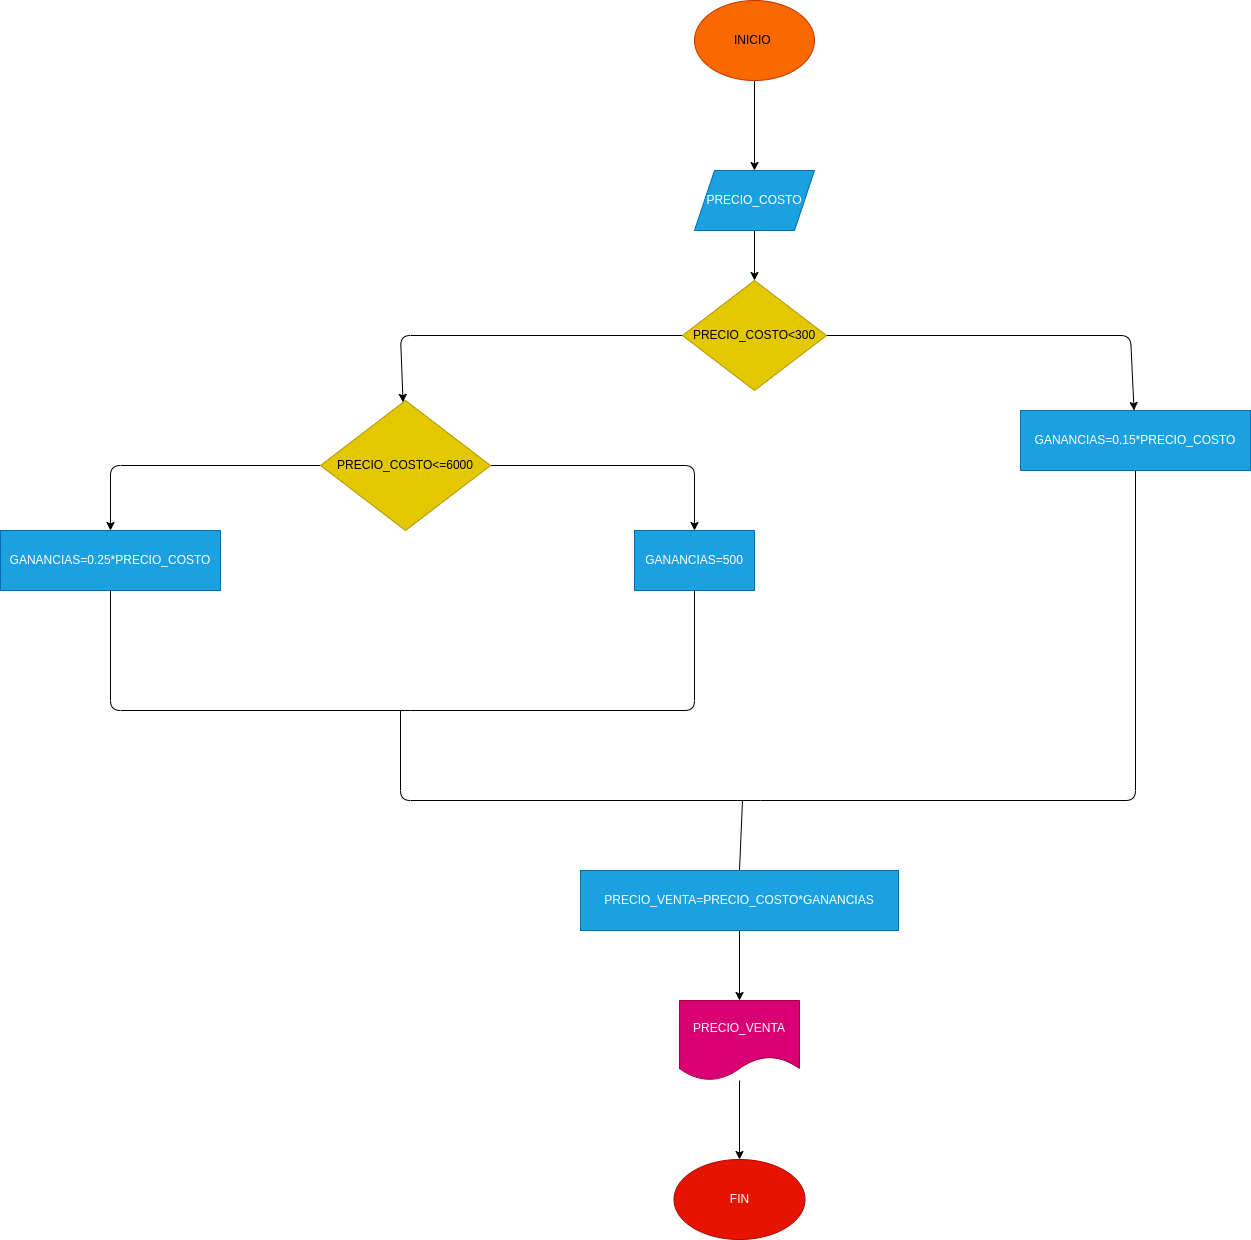

The diagram above was exported from draw.io. Its source (the exported page's mxGraphModel, read from the mxfile embedded in the PNG):
<mxGraphModel dx="1762" dy="537" grid="1" gridSize="10" guides="1" tooltips="1" connect="1" arrows="1" fold="1" page="1" pageScale="1" pageWidth="827" pageHeight="1169" math="0" shadow="0">
  <root>
    <mxCell id="0" />
    <mxCell id="1" parent="0" />
    <mxCell id="6" value="" style="edgeStyle=none;html=1;" edge="1" parent="1" source="4" target="5">
      <mxGeometry relative="1" as="geometry" />
    </mxCell>
    <mxCell id="4" value="INICIO&amp;nbsp;" style="ellipse;whiteSpace=wrap;html=1;fillColor=#fa6800;fontColor=#000000;strokeColor=#C73500;" vertex="1" parent="1">
      <mxGeometry x="354" y="10" width="120" height="80" as="geometry" />
    </mxCell>
    <mxCell id="8" value="" style="edgeStyle=none;html=1;" edge="1" parent="1" source="5" target="7">
      <mxGeometry relative="1" as="geometry" />
    </mxCell>
    <mxCell id="5" value="PRECIO_COSTO" style="shape=parallelogram;perimeter=parallelogramPerimeter;whiteSpace=wrap;html=1;fixedSize=1;fillColor=#1ba1e2;fontColor=#ffffff;strokeColor=#006EAF;" vertex="1" parent="1">
      <mxGeometry x="354" y="180" width="120" height="60" as="geometry" />
    </mxCell>
    <mxCell id="10" value="" style="edgeStyle=none;html=1;" edge="1" parent="1" source="7" target="9">
      <mxGeometry relative="1" as="geometry">
        <Array as="points">
          <mxPoint x="60" y="345" />
        </Array>
      </mxGeometry>
    </mxCell>
    <mxCell id="16" value="" style="edgeStyle=none;html=1;" edge="1" parent="1" source="7" target="15">
      <mxGeometry relative="1" as="geometry">
        <Array as="points">
          <mxPoint x="790" y="345" />
        </Array>
      </mxGeometry>
    </mxCell>
    <mxCell id="7" value="PRECIO_COSTO&amp;lt;300" style="rhombus;whiteSpace=wrap;html=1;fillColor=#e3c800;fontColor=#000000;strokeColor=#B09500;" vertex="1" parent="1">
      <mxGeometry x="342" y="290" width="144" height="110" as="geometry" />
    </mxCell>
    <mxCell id="12" value="" style="edgeStyle=none;html=1;" edge="1" parent="1" source="9" target="11">
      <mxGeometry relative="1" as="geometry">
        <Array as="points">
          <mxPoint x="354" y="475" />
        </Array>
      </mxGeometry>
    </mxCell>
    <mxCell id="14" value="" style="edgeStyle=none;html=1;" edge="1" parent="1" source="9" target="13">
      <mxGeometry relative="1" as="geometry">
        <Array as="points">
          <mxPoint x="-230" y="475" />
        </Array>
      </mxGeometry>
    </mxCell>
    <mxCell id="9" value="PRECIO_COSTO&amp;lt;=6000" style="rhombus;whiteSpace=wrap;html=1;fillColor=#e3c800;fontColor=#000000;strokeColor=#B09500;" vertex="1" parent="1">
      <mxGeometry x="-20" y="410" width="170" height="130" as="geometry" />
    </mxCell>
    <mxCell id="11" value="GANANCIAS=500" style="whiteSpace=wrap;html=1;fillColor=#1ba1e2;fontColor=#ffffff;strokeColor=#006EAF;" vertex="1" parent="1">
      <mxGeometry x="294" y="540" width="120" height="60" as="geometry" />
    </mxCell>
    <mxCell id="13" value="GANANCIAS=0.25*PRECIO_COSTO" style="whiteSpace=wrap;html=1;fillColor=#1ba1e2;fontColor=#ffffff;strokeColor=#006EAF;" vertex="1" parent="1">
      <mxGeometry x="-340" y="540" width="220" height="60" as="geometry" />
    </mxCell>
    <mxCell id="15" value="GANANCIAS=0.15*PRECIO_COSTO" style="whiteSpace=wrap;html=1;fillColor=#1ba1e2;fontColor=#ffffff;strokeColor=#006EAF;" vertex="1" parent="1">
      <mxGeometry x="680" y="420" width="230" height="60" as="geometry" />
    </mxCell>
    <mxCell id="17" value="" style="endArrow=none;html=1;entryX=0.5;entryY=1;entryDx=0;entryDy=0;" edge="1" parent="1" target="13">
      <mxGeometry width="50" height="50" relative="1" as="geometry">
        <mxPoint x="70" y="720" as="sourcePoint" />
        <mxPoint x="50" y="510" as="targetPoint" />
        <Array as="points">
          <mxPoint x="-230" y="720" />
        </Array>
      </mxGeometry>
    </mxCell>
    <mxCell id="18" value="" style="endArrow=none;html=1;entryX=0.5;entryY=1;entryDx=0;entryDy=0;" edge="1" parent="1" target="11">
      <mxGeometry width="50" height="50" relative="1" as="geometry">
        <mxPoint x="70" y="720" as="sourcePoint" />
        <mxPoint x="50" y="510" as="targetPoint" />
        <Array as="points">
          <mxPoint x="354" y="720" />
        </Array>
      </mxGeometry>
    </mxCell>
    <mxCell id="19" value="" style="endArrow=none;html=1;entryX=0.5;entryY=1;entryDx=0;entryDy=0;" edge="1" parent="1" target="15">
      <mxGeometry width="50" height="50" relative="1" as="geometry">
        <mxPoint x="420" y="810" as="sourcePoint" />
        <mxPoint x="690" y="510" as="targetPoint" />
        <Array as="points">
          <mxPoint x="795" y="810" />
        </Array>
      </mxGeometry>
    </mxCell>
    <mxCell id="20" value="" style="endArrow=none;html=1;" edge="1" parent="1">
      <mxGeometry width="50" height="50" relative="1" as="geometry">
        <mxPoint x="420" y="810" as="sourcePoint" />
        <mxPoint x="60" y="720" as="targetPoint" />
        <Array as="points">
          <mxPoint x="60" y="810" />
        </Array>
      </mxGeometry>
    </mxCell>
    <mxCell id="21" value="" style="endArrow=none;html=1;entryX=0.5;entryY=0;entryDx=0;entryDy=0;" edge="1" parent="1" target="23">
      <mxGeometry width="50" height="50" relative="1" as="geometry">
        <mxPoint x="402" y="810" as="sourcePoint" />
        <mxPoint x="411.7159424794113" y="840.0289933897002" as="targetPoint" />
      </mxGeometry>
    </mxCell>
    <mxCell id="26" value="" style="edgeStyle=none;html=1;" edge="1" parent="1" source="23" target="25">
      <mxGeometry relative="1" as="geometry" />
    </mxCell>
    <mxCell id="23" value="PRECIO_VENTA=PRECIO_COSTO*GANANCIAS" style="rounded=0;whiteSpace=wrap;html=1;fillColor=#1ba1e2;fontColor=#ffffff;strokeColor=#006EAF;" vertex="1" parent="1">
      <mxGeometry x="240" y="880" width="318" height="60" as="geometry" />
    </mxCell>
    <mxCell id="28" value="" style="edgeStyle=none;html=1;" edge="1" parent="1" source="25" target="27">
      <mxGeometry relative="1" as="geometry" />
    </mxCell>
    <mxCell id="25" value="PRECIO_VENTA" style="shape=document;whiteSpace=wrap;html=1;boundedLbl=1;rounded=0;fillColor=#d80073;fontColor=#ffffff;strokeColor=#A50040;" vertex="1" parent="1">
      <mxGeometry x="339" y="1010" width="120" height="80" as="geometry" />
    </mxCell>
    <mxCell id="27" value="FIN" style="ellipse;whiteSpace=wrap;html=1;rounded=0;fillColor=#e51400;fontColor=#ffffff;strokeColor=#B20000;" vertex="1" parent="1">
      <mxGeometry x="333.5" y="1169" width="131" height="80" as="geometry" />
    </mxCell>
  </root>
</mxGraphModel>